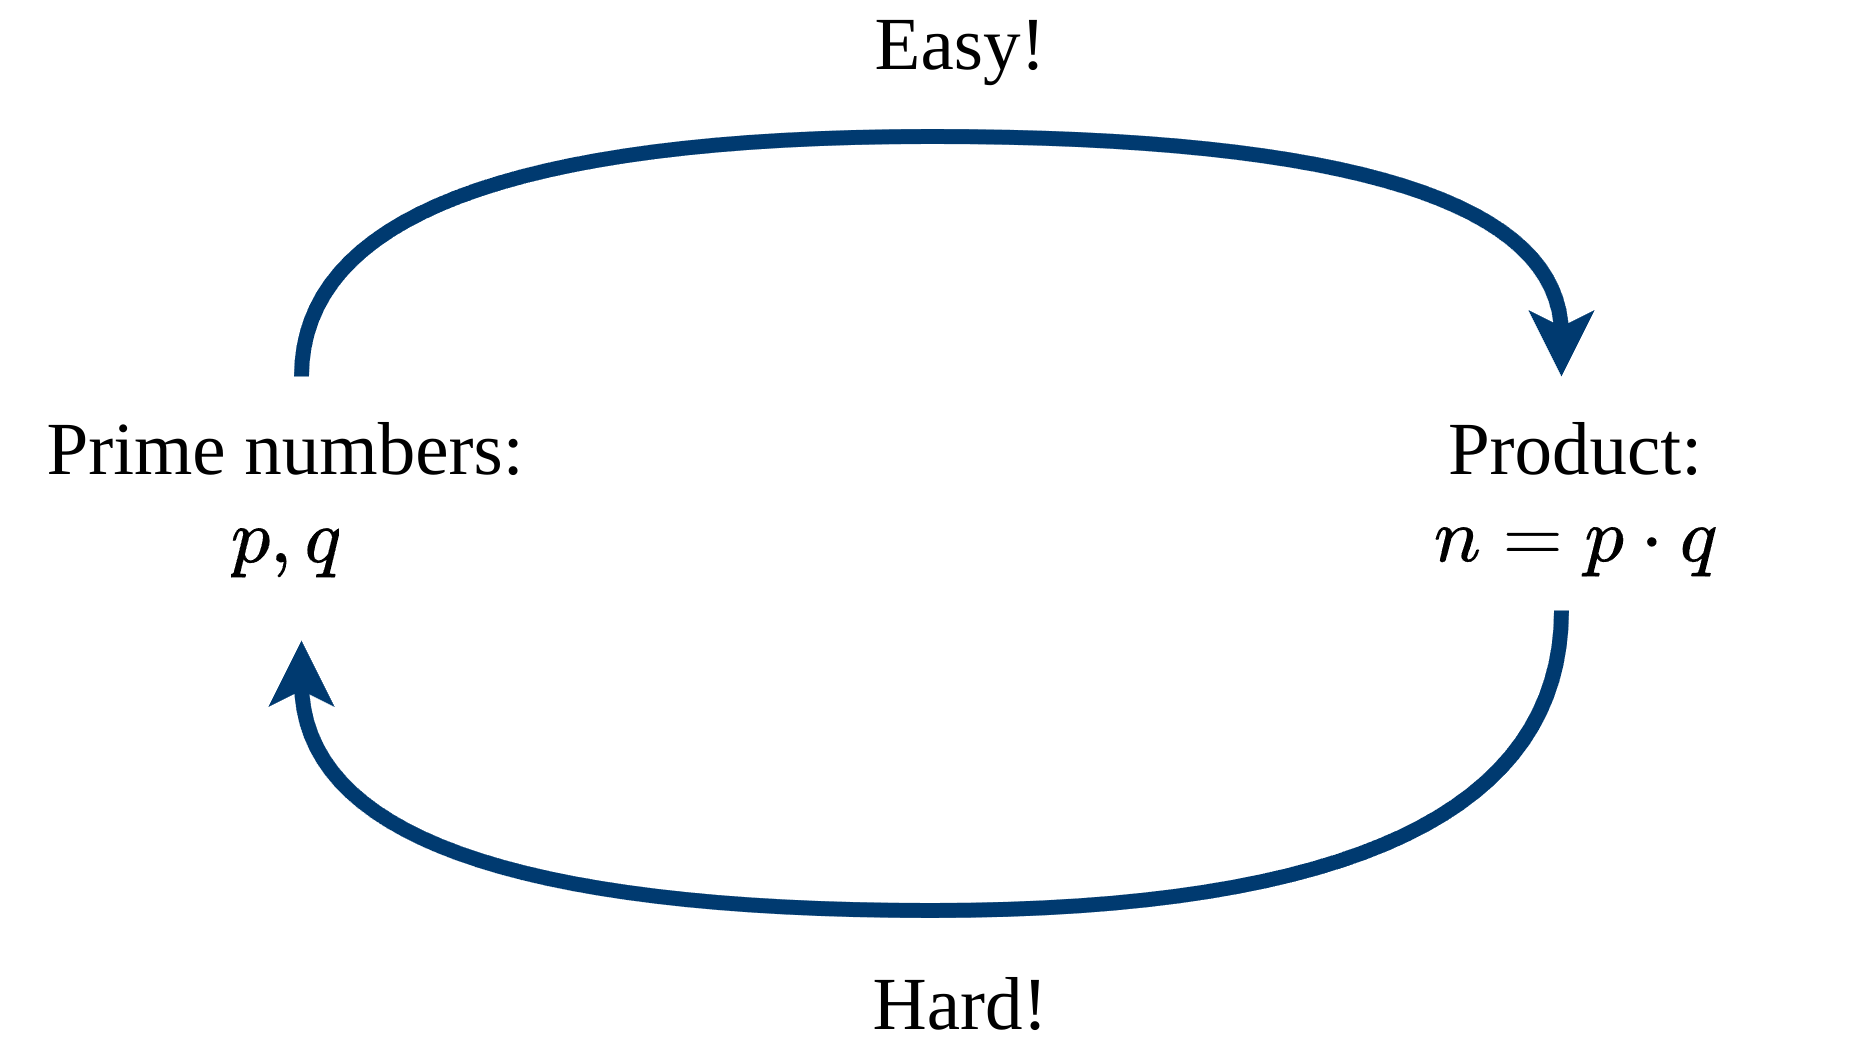

The diagram above was exported from draw.io. Its source (the exported page's mxGraphModel, read from the mxfile embedded in the PNG):
<mxGraphModel dx="1161" dy="884" grid="1" gridSize="10" guides="1" tooltips="1" connect="1" arrows="1" fold="1" page="1" pageScale="1" pageWidth="850" pageHeight="1100" math="1" shadow="0">
  <root>
    <mxCell id="0" />
    <mxCell id="1" parent="0" />
    <mxCell id="6" style="edgeStyle=orthogonalEdgeStyle;curved=1;html=1;entryX=0.5;entryY=0;entryDx=0;entryDy=0;fontSize=25;strokeWidth=5;fillColor=#0050ef;strokeColor=#003a70;" parent="1" edge="1">
      <mxGeometry relative="1" as="geometry">
        <mxPoint x="140" y="365" as="sourcePoint" />
        <mxPoint x="560" y="365" as="targetPoint" />
        <Array as="points">
          <mxPoint x="140" y="285" />
          <mxPoint x="560" y="285" />
        </Array>
      </mxGeometry>
    </mxCell>
    <mxCell id="7" style="edgeStyle=orthogonalEdgeStyle;curved=1;html=1;strokeWidth=5;fontSize=25;fillColor=#0050ef;strokeColor=#003a70;" parent="1" edge="1">
      <mxGeometry relative="1" as="geometry">
        <mxPoint x="140" y="453" as="targetPoint" />
        <mxPoint x="560" y="443" as="sourcePoint" />
        <Array as="points">
          <mxPoint x="560" y="543" />
          <mxPoint x="140" y="543" />
        </Array>
      </mxGeometry>
    </mxCell>
    <mxCell id="4" value="Prime numbers:&lt;br&gt;\(p, q\)" style="text;strokeColor=none;align=center;fillColor=none;html=1;verticalAlign=middle;whiteSpace=wrap;rounded=0;fontSize=25;fontFamily=Garamond;" parent="1" vertex="1">
      <mxGeometry x="40" y="390" width="190" height="30" as="geometry" />
    </mxCell>
    <mxCell id="9" value="Easy!" style="text;strokeColor=none;align=center;fillColor=none;html=1;verticalAlign=middle;whiteSpace=wrap;rounded=0;fontSize=25;fontFamily=Garamond;" parent="1" vertex="1">
      <mxGeometry x="330" y="240" width="60" height="30" as="geometry" />
    </mxCell>
    <mxCell id="10" value="Hard!" style="text;strokeColor=none;align=center;fillColor=none;html=1;verticalAlign=middle;whiteSpace=wrap;rounded=0;fontSize=25;fontFamily=Garamond;" parent="1" vertex="1">
      <mxGeometry x="330" y="560" width="60" height="30" as="geometry" />
    </mxCell>
    <mxCell id="15" value="Product:&lt;br&gt;\(n = p \cdot q\)" style="text;strokeColor=none;align=center;fillColor=none;html=1;verticalAlign=middle;whiteSpace=wrap;rounded=0;fontSize=25;fontFamily=Garamond;" vertex="1" parent="1">
      <mxGeometry x="470" y="390" width="190" height="30" as="geometry" />
    </mxCell>
  </root>
</mxGraphModel>